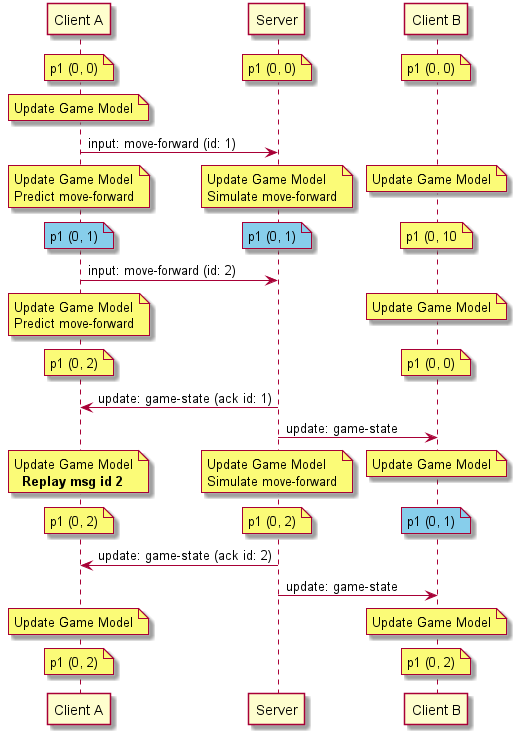

The diagram above was rendered by PlantUML. Its source (embedded in the PNG):
@startuml Entity Interpolation Bad - Sequence

participant "Client A" as ClientA
participant Server
participant "Client B" as ClientB

note over ClientA: p1 (0, 0)
/ note over Server: p1 (0, 0)
/ note over ClientB: p1 (0, 0)

note over ClientA: Update Game Model

ClientA -> Server: input: move-forward (id: 1)
note over ClientA: Update Game Model\nPredict move-forward
/ note over Server: Update Game Model\nSimulate move-forward
/ note over ClientB: Update Game Model

note over ClientA #SkyBlue: p1 (0, 1)
/ note over Server #SkyBlue: p1 (0, 1)
/ note over ClientB: p1 (0, 10

ClientA -> Server: input: move-forward (id: 2)
note over ClientA: Update Game Model\nPredict move-forward
/ note over ClientB: Update Game Model

note over ClientA: p1 (0, 2)
/ note over ClientB: p1 (0, 0)

Server -> ClientA: update: game-state (ack id: 1)
Server -> ClientB: update: game-state

note over ClientA: Update Game Model\n  **Replay msg id 2**
/ note over Server: Update Game Model\nSimulate move-forward
/ note over ClientB: Update Game Model

note over ClientA: p1 (0, 2)
/ note over Server: p1 (0, 2)
/ note over ClientB #SkyBlue: p1 (0, 1)

Server -> ClientA: update: game-state (ack id: 2)
Server -> ClientB: update: game-state

note over ClientA: Update Game Model
/ note over ClientB: Update Game Model
note over ClientA: p1 (0, 2)
/ note over ClientB: p1 (0, 2)

@enduml